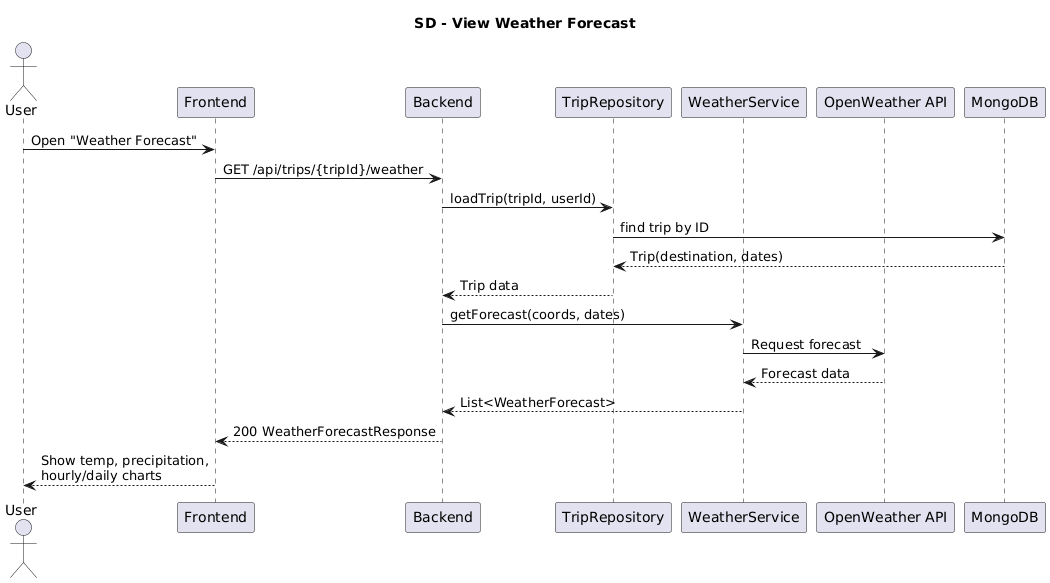

The diagram above was rendered by PlantUML. Its source (embedded in the PNG):
@startuml
title SD - View Weather Forecast

actor User as User
participant Frontend
participant Backend
participant TripRepository
participant WeatherService
participant "OpenWeather API" as OpenWeather
participant MongoDB

User -> Frontend: Open "Weather Forecast"
Frontend -> Backend: GET /api/trips/{tripId}/weather

Backend -> TripRepository: loadTrip(tripId, userId)
TripRepository -> MongoDB: find trip by ID
MongoDB --> TripRepository: Trip(destination, dates)
TripRepository --> Backend: Trip data

Backend -> WeatherService: getForecast(coords, dates)
WeatherService -> OpenWeather: Request forecast
OpenWeather --> WeatherService: Forecast data
WeatherService --> Backend: List<WeatherForecast>

Backend --> Frontend: 200 WeatherForecastResponse
Frontend --> User: Show temp, precipitation,\nhourly/daily charts
@enduml